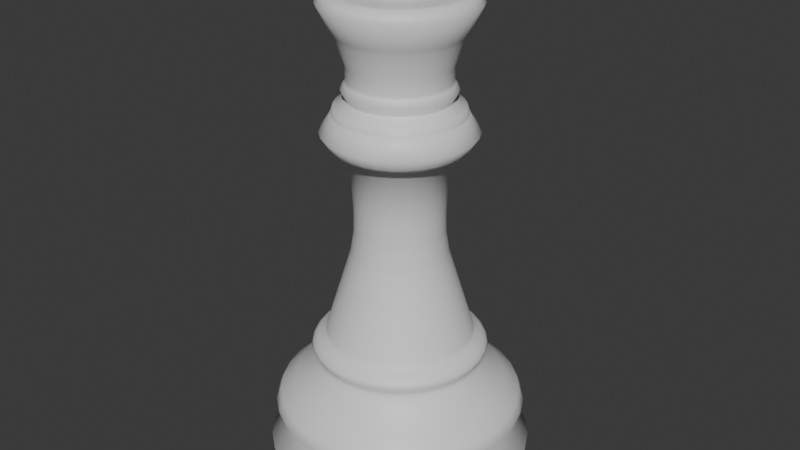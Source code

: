 # Source: queenchesspiece.blend  (saved by Blender 4.2.66; exported with 4.5.12 LTS)
import bpy
from mathutils import Matrix  # noqa: F401  (used for matrix-valued properties, if any)

bpy.ops.wm.read_factory_settings(use_empty=True)
scene = bpy.context.scene
scene.name = 'Scene'

# ---- collections
col_collection = bpy.data.collections.new('Collection'); scene.collection.children.link(col_collection)

# ---- materials (node trees are filled in below, after node groups)
mat_material = bpy.data.materials.new('Material')
mat_material.alpha_threshold = 0.0
mat_material.roughness = 0.5
mat_material.line_color = (0.0, 0.0, 0.0, 1.0)

# ---- material node trees
mat_material.use_nodes = True; mat_material.node_tree.nodes.clear()
_N = mat_material.node_tree.nodes; _L = mat_material.node_tree.links
n0 = _N.new('ShaderNodeOutputMaterial'); n0.name = 'Material Output'; n0.location = (300, 300)
n1 = _N.new('ShaderNodeBsdfPrincipled'); n1.name = 'Principled BSDF'; n1.location = (10, 300)
n1.inputs[3].default_value = 1.45
_L.new(n1.outputs[0], n0.inputs[0])
n0.is_active_output = True

# ---- world
world_world = bpy.data.worlds.new('World'); scene.world = world_world
world_world.use_nodes = True; world_world.node_tree.nodes.clear()
_N = world_world.node_tree.nodes; _L = world_world.node_tree.links
n0 = _N.new('ShaderNodeOutputWorld'); n0.name = 'World Output'; n0.location = (300, 300)
n1 = _N.new('ShaderNodeBackground'); n1.name = 'Background'; n1.location = (10, 300)
n1.inputs[0].default_value = (0.05088, 0.05088, 0.05088, 1.0)
_L.new(n1.outputs[0], n0.inputs[0])
n0.is_active_output = True
world_world.color = (0.05088, 0.05088, 0.05088)
world_world.sun_shadow_jitter_overblur = 0.0

# ---- meshes
me_cube = bpy.data.meshes.new('Cube')
me_cube.from_pydata([(0.0, 0.0, 0.0), (0.09129, -8.718e-09, 0.06766), (0.09494, -7.435e-09, 0.05771), (0.08848, -5.02e-09, 0.03896), (0.1, -3.057e-09, 0.02373), (0.08933, 0.0, 0.0), (0.06629, -1.404e-08, 0.109), (0.03736, -3.496e-08, 0.2713), (0.05609, -3.703e-08, 0.2874), (0.04613, -3.949e-08, 0.3065), (0.04074, -4.116e-08, 0.3195), (0.03737, -4.347e-08, 0.3374), (0.05624, -4.927e-08, 0.3824), (0.05017, -5.031e-08, 0.3905), (0.04242, -5.013e-08, 0.3891), (0.03602, -5.036e-08, 0.3908), (0.02658, -5.017e-08, 0.3894), (0.01242, -5.14e-08, 0.3989), (0.0002871, -5.411e-08, 0.42), (0.09192, -1.577e-09, 0.01224), (0.09045, -1.091e-09, 0.008467), (0.07121, -1.123e-08, 0.08719), (0.07977, -1.003e-08, 0.07782), (0.06314, -1.34e-08, 0.104), (0.06276, -1.307e-08, 0.1014), (0.06537, -1.226e-08, 0.09515), (0.06342, -1.277e-08, 0.09913), (0.06305, -1.475e-08, 0.1145), (0.06061, -1.505e-08, 0.1168), (0.06516, -1.436e-08, 0.1115), (0.064, -1.46e-08, 0.1133), (0.05511, -1.565e-08, 0.1215), (0.05598, -1.549e-08, 0.1202), (0.03573, -2.449e-08, 0.1901), (0.03641, -2.407e-08, 0.1869), (0.0334, -2.687e-08, 0.2085), (0.03369, -2.638e-08, 0.2047), (0.03341, -2.941e-08, 0.2282), (0.03319, -2.866e-08, 0.2224), (0.04669, -3.545e-08, 0.2752), (0.05058, -3.587e-08, 0.2784), (0.04803, -3.556e-08, 0.276), (0.04851, -3.56e-08, 0.2763), (0.04995, -3.577e-08, 0.2776), (0.04949, -3.571e-08, 0.2772), (0.04886, -3.848e-08, 0.2987), (0.04923, -3.84e-08, 0.298), (0.04973, -3.829e-08, 0.2972), (0.04809, -3.871e-08, 0.3005), (0.04762, -3.889e-08, 0.3018), (0.04808, -3.871e-08, 0.3005), (0.04867, -3.854e-08, 0.2991), (0.04886, -3.848e-08, 0.2987), (0.03713, -4.02e-08, 0.312), (0.03708, -4.022e-08, 0.3122), (0.03745, -4.183e-08, 0.3246), (0.03771, -4.175e-08, 0.3241), (0.03707, -4.206e-08, 0.3265), (0.03718, -4.195e-08, 0.3256), (0.0443, -4.616e-08, 0.3582), (0.04382, -4.599e-08, 0.357), (0.04557, -4.652e-08, 0.3611), (0.04455, -4.624e-08, 0.3588), (0.009405, -5.364e-08, 0.4163), (0.003055, -5.4e-08, 0.4191), (0.004238, -5.395e-08, 0.4187), (0.01402, -5.295e-08, 0.4109), (0.01383, -5.303e-08, 0.4116), (0.01338, -5.313e-08, 0.4124), (0.01088, -5.349e-08, 0.4152), (0.01132, -5.343e-08, 0.4147), (0.01016, -5.357e-08, 0.4158), (0.007535, -5.376e-08, 0.4172), (0.008741, -5.368e-08, 0.4167), (0.01036, -5.355e-08, 0.4156), (0.01088, -5.349e-08, 0.4152), (0.008115, -5.372e-08, 0.417), (0.008459, -5.37e-08, 0.4168), (0.009208, -5.365e-08, 0.4164), (0.0094, -5.364e-08, 0.4163)], [(2, 1), (3, 2), (4, 3), (0, 5), (12, 13), (13, 14), (14, 15), (15, 16), (16, 17), (19, 20), (19, 4), (20, 5), (21, 22), (22, 1), (23, 24), (23, 6), (25, 26), (25, 21), (26, 24), (27, 28), (29, 30), (29, 6), (30, 27), (31, 32), (32, 28), (33, 34), (34, 31), (35, 36), (36, 33), (37, 38), (37, 7), (38, 35), (39, 7), (40, 8), (41, 42), (41, 39), (43, 44), (43, 40), (44, 42), (46, 47), (46, 45), (47, 8), (49, 50), (49, 9), (50, 48), (51, 52), (51, 48), (52, 45), (53, 54), (53, 9), (54, 10), (55, 56), (56, 10), (57, 58), (57, 11), (58, 55), (59, 60), (60, 11), (61, 62), (61, 12), (62, 59), (64, 65), (64, 18), (66, 17), (67, 68), (67, 66), (69, 70), (70, 68), (71, 63), (72, 65), (74, 75), (74, 71), (75, 69), (76, 77), (76, 72), (77, 73), (78, 79), (78, 73), (79, 63)], [])
_uv = me_cube.uv_layers.new(name='UVMap')
_uv.uv.foreach_set('vector', [])
me_cube.materials.append(mat_material)
me_cube.use_mirror_vertex_groups = False
me_cube.update()

# ---- objects
ob_cube = bpy.data.objects.new('Cube', me_cube)
ob_empty = bpy.data.objects.new('Empty', None)

# ---- transforms, parenting, visibility, modifiers, constraints
ob_cube.location = (0.0, 0.0, 0.0)
ob_cube.scale = (3.75, 3.75, 3.571)
ob_cube.lock_rotations_4d = False
ob_cube.empty_display_type = 'ARROWS'
ob_cube.lineart.crease_threshold = 0.0
_m = ob_cube.modifiers.new('Screw', 'SCREW')
_m.steps = 32
_m.render_steps = 32
_m.use_normal_calculate = True
_m.use_merge_vertices = True
ob_empty.location = (0.0, 0.0, 0.0)
ob_empty.empty_display_type = 'IMAGE'
ob_empty.empty_display_size = 5.0
ob_empty.empty_image_depth = 'BACK'
ob_empty.show_empty_image_perspective = False
ob_empty.empty_image_side = 'FRONT'

# ---- collection membership
col_collection.objects.link(ob_cube)
col_collection.objects.link(ob_empty)

# ---- scene / render settings (as saved in the file)
scene.frame_start = 1; scene.frame_end = 250; scene.frame_set(1)
scene.render.engine = 'BLENDER_EEVEE_NEXT'
bpy.context.view_layer.update()

# ---- added for rendering (the .blend has no active camera and no usable light): camera, sun
cam_auto = bpy.data.cameras.new('AutoCamera')
cam_auto.lens = 50.0
cam_auto.sensor_width = 36.0
cam_auto.clip_end = 1000.0
ob_auto_camera = bpy.data.objects.new('AutoCamera', cam_auto)
scene.collection.objects.link(ob_auto_camera)
ob_auto_camera.location = (1.69975, -2.0397, 2.1098)
ob_auto_camera.rotation_euler = (1.09748, -7.21219e-08, 0.694738)
scene.camera = ob_auto_camera
light_auto_sun = bpy.data.lights.new('AutoSun', 'SUN')
light_auto_sun.energy = 3.0
light_auto_sun.angle = 0.0523599
ob_auto_sun = bpy.data.objects.new('AutoSun', light_auto_sun)
scene.collection.objects.link(ob_auto_sun)
ob_auto_sun.rotation_euler = (0.872665, 0.174533, 0.523599)
bpy.context.view_layer.update()
